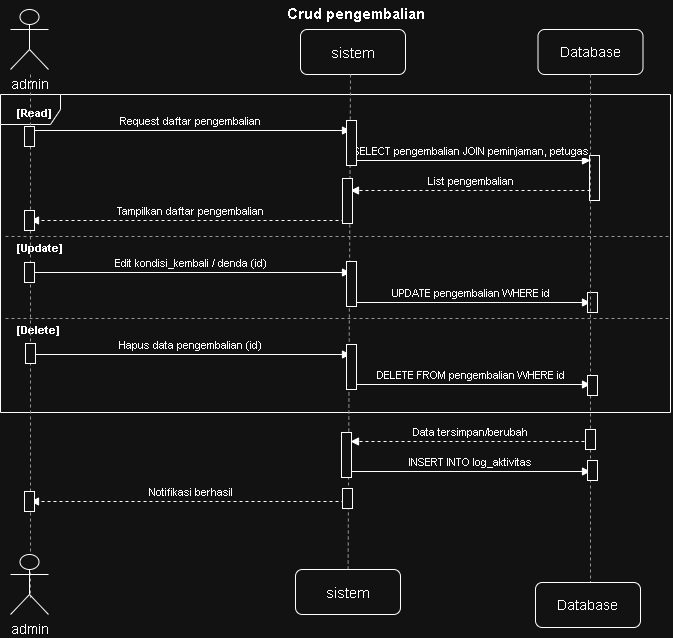

The diagram above was exported from draw.io. Its source (the exported page's mxGraphModel, read from the mxfile embedded in the PNG):
<mxGraphModel dx="1202" dy="791" grid="1" gridSize="10" guides="1" tooltips="1" connect="1" arrows="1" fold="1" page="1" pageScale="1" pageWidth="700" pageHeight="678" math="0" shadow="0">
  <root>
    <mxCell id="0" />
    <mxCell id="1" parent="0" />
    <mxCell id="n5" edge="1" parent="1" style="endArrow=block;html=1;fontSize=11;labelBackgroundColor=#ffffff;align=center;verticalAlign=bottom;" value="Request daftar pengembalian">
      <mxGeometry relative="1" as="geometry">
        <mxPoint x="45" y="131" as="sourcePoint" />
        <mxPoint x="365" y="131" as="targetPoint" />
      </mxGeometry>
    </mxCell>
    <mxCell id="n6" edge="1" parent="1" style="endArrow=block;html=1;fontSize=11;labelBackgroundColor=#ffffff;align=center;verticalAlign=bottom;" value="SELECT pengembalian JOIN peminjaman, petugas">
      <mxGeometry relative="1" as="geometry">
        <mxPoint x="365" y="161" as="sourcePoint" />
        <mxPoint x="605" y="161" as="targetPoint" />
      </mxGeometry>
    </mxCell>
    <mxCell id="n7" edge="1" parent="1" style="endArrow=block;html=1;dashed=1;fontSize=11;labelBackgroundColor=#ffffff;align=center;verticalAlign=bottom;" value="List pengembalian">
      <mxGeometry relative="1" as="geometry">
        <mxPoint x="605" y="191" as="sourcePoint" />
        <mxPoint x="365" y="191" as="targetPoint" />
      </mxGeometry>
    </mxCell>
    <mxCell id="n8" edge="1" parent="1" style="endArrow=block;html=1;dashed=1;fontSize=11;labelBackgroundColor=#ffffff;align=center;verticalAlign=bottom;" value="Tampilkan daftar pengembalian">
      <mxGeometry relative="1" as="geometry">
        <mxPoint x="365" y="221" as="sourcePoint" />
        <mxPoint x="45" y="221" as="targetPoint" />
      </mxGeometry>
    </mxCell>
    <mxCell id="n9" edge="1" parent="1" style="endArrow=block;html=1;fontSize=11;labelBackgroundColor=#ffffff;align=center;verticalAlign=bottom;" value="Edit kondisi_kembali / denda (id)">
      <mxGeometry relative="1" as="geometry">
        <mxPoint x="45" y="273" as="sourcePoint" />
        <mxPoint x="365" y="273" as="targetPoint" />
      </mxGeometry>
    </mxCell>
    <mxCell id="n10" edge="1" parent="1" style="endArrow=block;html=1;fontSize=11;labelBackgroundColor=#ffffff;align=center;verticalAlign=bottom;" value="UPDATE pengembalian WHERE id">
      <mxGeometry relative="1" as="geometry">
        <mxPoint x="365" y="303" as="sourcePoint" />
        <mxPoint x="605" y="303" as="targetPoint" />
      </mxGeometry>
    </mxCell>
    <mxCell id="n11" edge="1" parent="1" style="endArrow=block;html=1;fontSize=11;labelBackgroundColor=#ffffff;align=center;verticalAlign=bottom;" value="Hapus data pengembalian (id)">
      <mxGeometry relative="1" as="geometry">
        <mxPoint x="45" y="355" as="sourcePoint" />
        <mxPoint x="365" y="355" as="targetPoint" />
      </mxGeometry>
    </mxCell>
    <mxCell id="n12" edge="1" parent="1" style="endArrow=block;html=1;fontSize=11;labelBackgroundColor=#ffffff;align=center;verticalAlign=bottom;" value="DELETE FROM pengembalian WHERE id">
      <mxGeometry relative="1" as="geometry">
        <mxPoint x="365" y="385" as="sourcePoint" />
        <mxPoint x="605" y="385" as="targetPoint" />
      </mxGeometry>
    </mxCell>
    <mxCell id="n13" parent="1" style="shape=umlFrame;whiteSpace=wrap;html=1;fontSize=12;fontStyle=1;align=left;verticalAlign=top;spacingLeft=4;spacingTop=2;" value="&lt;span style=&quot;color: rgba(0, 0, 0, 0); font-family: monospace; font-size: 0px; font-weight: 400; white-space: nowrap;&quot;&gt;%3CmxGraphModel%3E%3Croot%3E%3CmxCell%20id%3D%220%22%2F%3E%3CmxCell%20id%3D%221%22%20parent%3D%220%22%2F%3E%3CmxCell%20id%3D%222%22%20parent%3D%221%22%20style%3D%22html%3D1%3Bpoints%3D%5B%5B0%2C0%2C0%2C0%2C5%5D%2C%5B0%2C1%2C0%2C0%2C-5%5D%2C%5B1%2C0%2C0%2C0%2C5%5D%2C%5B1%2C1%2C0%2C0%2C-5%5D%5D%3Bperimeter%3DorthogonalPerimeter%3BoutlineConnect%3D0%3BtargetShapes%3DumlLifeline%3BportConstraint%3Deastwest%3BnewEdgeStyle%3D%7B%26quot%3Bcurved%26quot%3B%3A0%2C%26quot%3Brounded%26quot%3B%3A0%7D%3B%22%20value%3D%22%22%20vertex%3D%221%22%3E%3CmxGeometry%20height%3D%2220%22%20width%3D%2210%22%20x%3D%2240%22%20y%3D%22128%22%20as%3D%22geometry%22%2F%3E%3C%2FmxCell%3E%3C%2Froot%3E%3C%2FmxGraphModel%3E&lt;/span&gt;" vertex="1">
      <mxGeometry height="318" width="670" x="15" y="95" as="geometry" />
    </mxCell>
    <mxCell id="n14" edge="1" parent="1" style="endArrow=none;html=1;dashed=1;strokeColor=#666666;">
      <mxGeometry relative="1" as="geometry">
        <mxPoint x="20" y="237" as="sourcePoint" />
        <mxPoint x="685" y="237" as="targetPoint" />
      </mxGeometry>
    </mxCell>
    <mxCell id="n15" edge="1" parent="1" style="endArrow=none;html=1;dashed=1;strokeColor=#666666;">
      <mxGeometry relative="1" as="geometry">
        <mxPoint x="20" y="319" as="sourcePoint" />
        <mxPoint x="685" y="319" as="targetPoint" />
      </mxGeometry>
    </mxCell>
    <mxCell id="n16" parent="1" style="text;html=1;align=left;verticalAlign=middle;fontSize=11;fontStyle=1;" value="[Read]" vertex="1">
      <mxGeometry height="18" width="150" x="30" y="105" as="geometry" />
    </mxCell>
    <mxCell id="n17" parent="1" style="text;html=1;align=left;verticalAlign=middle;fontSize=11;fontStyle=1;" value="[Update]" vertex="1">
      <mxGeometry height="18" width="150" x="30" y="240" as="geometry" />
    </mxCell>
    <mxCell id="n18" parent="1" style="text;html=1;align=left;verticalAlign=middle;fontSize=11;fontStyle=1;" value="[Delete]" vertex="1">
      <mxGeometry height="18" width="150" x="30" y="322" as="geometry" />
    </mxCell>
    <mxCell id="n19" edge="1" parent="1" style="endArrow=block;html=1;dashed=1;fontSize=11;labelBackgroundColor=#ffffff;align=center;verticalAlign=bottom;" value="Data tersimpan/berubah">
      <mxGeometry relative="1" as="geometry">
        <mxPoint x="605" y="442" as="sourcePoint" />
        <mxPoint x="365" y="442" as="targetPoint" />
      </mxGeometry>
    </mxCell>
    <mxCell id="n20" edge="1" parent="1" style="endArrow=block;html=1;fontSize=11;labelBackgroundColor=#ffffff;align=center;verticalAlign=bottom;" value="INSERT INTO log_aktivitas">
      <mxGeometry relative="1" as="geometry">
        <mxPoint x="365" y="472" as="sourcePoint" />
        <mxPoint x="605" y="472" as="targetPoint" />
      </mxGeometry>
    </mxCell>
    <mxCell id="n21" edge="1" parent="1" style="endArrow=block;html=1;dashed=1;fontSize=11;labelBackgroundColor=#ffffff;align=center;verticalAlign=bottom;" value="Notifikasi berhasil">
      <mxGeometry relative="1" as="geometry">
        <mxPoint x="365" y="502" as="sourcePoint" />
        <mxPoint x="45" y="502" as="targetPoint" />
      </mxGeometry>
    </mxCell>
    <mxCell id="n22" edge="1" parent="1" style="endArrow=none;html=1;dashed=1;strokeColor=#666666;">
      <mxGeometry relative="1" as="geometry">
        <mxPoint x="45" y="75" as="sourcePoint" />
        <mxPoint x="45" y="598" as="targetPoint" />
      </mxGeometry>
    </mxCell>
    <mxCell id="n23" edge="1" parent="1" source="BkqPMlmPY0QtpZYuv0HS-3" style="endArrow=none;html=1;dashed=1;strokeColor=#666666;">
      <mxGeometry relative="1" as="geometry">
        <mxPoint x="365" y="75" as="sourcePoint" />
        <mxPoint x="365" y="583" as="targetPoint" />
      </mxGeometry>
    </mxCell>
    <mxCell id="n24" edge="1" parent="1" source="uYgS72hXnY9GikIiK7Zs-10" style="endArrow=none;html=1;dashed=1;strokeColor=#666666;">
      <mxGeometry relative="1" as="geometry">
        <mxPoint x="605" y="55" as="sourcePoint" />
        <mxPoint x="605" y="583" as="targetPoint" />
      </mxGeometry>
    </mxCell>
    <mxCell id="GG0eeJ8O3jdUvfwUoS6x-1" parent="1" style="shape=umlActor;verticalLabelPosition=bottom;verticalAlign=top;html=1;outlineConnect=0;" value="&lt;font style=&quot;font-size: 14px;&quot;&gt;admin&lt;/font&gt;" vertex="1">
      <mxGeometry height="60" width="38" x="25" y="10" as="geometry" />
    </mxCell>
    <mxCell id="-ntNQk7L7ehCQYJDW_d--1" parent="1" style="rounded=1;whiteSpace=wrap;html=1;" value="&lt;font style=&quot;font-size: 15px;&quot;&gt;sistem&lt;/font&gt;" vertex="1">
      <mxGeometry height="45" width="105" x="315" y="30" as="geometry" />
    </mxCell>
    <mxCell id="BkqPMlmPY0QtpZYuv0HS-1" parent="1" style="rounded=1;whiteSpace=wrap;html=1;" value="&lt;font style=&quot;font-size: 14px;&quot;&gt;Database&lt;/font&gt;" vertex="1">
      <mxGeometry height="45" width="105" x="552.5" y="30" as="geometry" />
    </mxCell>
    <mxCell id="BkqPMlmPY0QtpZYuv0HS-2" parent="1" style="rounded=1;whiteSpace=wrap;html=1;" value="&lt;font style=&quot;font-size: 14px;&quot;&gt;Database&lt;/font&gt;" vertex="1">
      <mxGeometry height="45" width="105" x="550" y="583" as="geometry" />
    </mxCell>
    <mxCell id="BkqPMlmPY0QtpZYuv0HS-4" edge="1" parent="1" style="endArrow=none;html=1;dashed=1;strokeColor=#666666;" target="BkqPMlmPY0QtpZYuv0HS-3" value="">
      <mxGeometry relative="1" as="geometry">
        <mxPoint x="365" y="75" as="sourcePoint" />
        <mxPoint x="365" y="583" as="targetPoint" />
      </mxGeometry>
    </mxCell>
    <mxCell id="BkqPMlmPY0QtpZYuv0HS-3" parent="1" style="rounded=1;whiteSpace=wrap;html=1;" value="&lt;font style=&quot;font-size: 15px;&quot;&gt;sistem&lt;/font&gt;" vertex="1">
      <mxGeometry height="45" width="105" x="310" y="570" as="geometry" />
    </mxCell>
    <mxCell id="BkqPMlmPY0QtpZYuv0HS-5" parent="1" style="shape=umlActor;verticalLabelPosition=bottom;verticalAlign=top;html=1;outlineConnect=0;" value="&lt;font style=&quot;font-size: 14px;&quot;&gt;admin&lt;/font&gt;" vertex="1">
      <mxGeometry height="60" width="38" x="25" y="555" as="geometry" />
    </mxCell>
    <mxCell id="cuz7taKE16_uiHcvyL9--1" parent="1" style="html=1;points=[[0,0,0,0,5],[0,1,0,0,-5],[1,0,0,0,5],[1,1,0,0,-5]];perimeter=orthogonalPerimeter;outlineConnect=0;targetShapes=umlLifeline;portConstraint=eastwest;newEdgeStyle={&quot;curved&quot;:0,&quot;rounded&quot;:0};" value="" vertex="1">
      <mxGeometry height="20" width="10" x="39" y="127" as="geometry" />
    </mxCell>
    <mxCell id="uYgS72hXnY9GikIiK7Zs-1" parent="1" style="html=1;points=[[0,0,0,0,5],[0,1,0,0,-5],[1,0,0,0,5],[1,1,0,0,-5]];perimeter=orthogonalPerimeter;outlineConnect=0;targetShapes=umlLifeline;portConstraint=eastwest;newEdgeStyle={&quot;curved&quot;:0,&quot;rounded&quot;:0};" value="" vertex="1">
      <mxGeometry height="45" width="10" x="361" y="121" as="geometry" />
    </mxCell>
    <mxCell id="uYgS72hXnY9GikIiK7Zs-2" parent="1" style="html=1;points=[[0,0,0,0,5],[0,1,0,0,-5],[1,0,0,0,5],[1,1,0,0,-5]];perimeter=orthogonalPerimeter;outlineConnect=0;targetShapes=umlLifeline;portConstraint=eastwest;newEdgeStyle={&quot;curved&quot;:0,&quot;rounded&quot;:0};" value="" vertex="1">
      <mxGeometry height="45" width="10" x="604" y="156" as="geometry" />
    </mxCell>
    <mxCell id="uYgS72hXnY9GikIiK7Zs-3" parent="1" style="html=1;points=[[0,0,0,0,5],[0,1,0,0,-5],[1,0,0,0,5],[1,1,0,0,-5]];perimeter=orthogonalPerimeter;outlineConnect=0;targetShapes=umlLifeline;portConstraint=eastwest;newEdgeStyle={&quot;curved&quot;:0,&quot;rounded&quot;:0};" value="" vertex="1">
      <mxGeometry height="45" width="10" x="357" y="179" as="geometry" />
    </mxCell>
    <mxCell id="uYgS72hXnY9GikIiK7Zs-4" parent="1" style="html=1;points=[[0,0,0,0,5],[0,1,0,0,-5],[1,0,0,0,5],[1,1,0,0,-5]];perimeter=orthogonalPerimeter;outlineConnect=0;targetShapes=umlLifeline;portConstraint=eastwest;newEdgeStyle={&quot;curved&quot;:0,&quot;rounded&quot;:0};" value="" vertex="1">
      <mxGeometry height="20" width="10" x="39" y="211" as="geometry" />
    </mxCell>
    <mxCell id="uYgS72hXnY9GikIiK7Zs-5" parent="1" style="html=1;points=[[0,0,0,0,5],[0,1,0,0,-5],[1,0,0,0,5],[1,1,0,0,-5]];perimeter=orthogonalPerimeter;outlineConnect=0;targetShapes=umlLifeline;portConstraint=eastwest;newEdgeStyle={&quot;curved&quot;:0,&quot;rounded&quot;:0};" value="" vertex="1">
      <mxGeometry height="20" width="10" x="39" y="263" as="geometry" />
    </mxCell>
    <mxCell id="uYgS72hXnY9GikIiK7Zs-6" parent="1" style="html=1;points=[[0,0,0,0,5],[0,1,0,0,-5],[1,0,0,0,5],[1,1,0,0,-5]];perimeter=orthogonalPerimeter;outlineConnect=0;targetShapes=umlLifeline;portConstraint=eastwest;newEdgeStyle={&quot;curved&quot;:0,&quot;rounded&quot;:0};" value="" vertex="1">
      <mxGeometry height="45" width="10" x="361" y="262" as="geometry" />
    </mxCell>
    <mxCell id="uYgS72hXnY9GikIiK7Zs-7" parent="1" style="html=1;points=[[0,0,0,0,5],[0,1,0,0,-5],[1,0,0,0,5],[1,1,0,0,-5]];perimeter=orthogonalPerimeter;outlineConnect=0;targetShapes=umlLifeline;portConstraint=eastwest;newEdgeStyle={&quot;curved&quot;:0,&quot;rounded&quot;:0};" value="" vertex="1">
      <mxGeometry height="20" width="10" x="602" y="293" as="geometry" />
    </mxCell>
    <mxCell id="uYgS72hXnY9GikIiK7Zs-8" parent="1" style="html=1;points=[[0,0,0,0,5],[0,1,0,0,-5],[1,0,0,0,5],[1,1,0,0,-5]];perimeter=orthogonalPerimeter;outlineConnect=0;targetShapes=umlLifeline;portConstraint=eastwest;newEdgeStyle={&quot;curved&quot;:0,&quot;rounded&quot;:0};" value="" vertex="1">
      <mxGeometry height="20" width="10" x="40" y="344" as="geometry" />
    </mxCell>
    <mxCell id="uYgS72hXnY9GikIiK7Zs-9" parent="1" style="html=1;points=[[0,0,0,0,5],[0,1,0,0,-5],[1,0,0,0,5],[1,1,0,0,-5]];perimeter=orthogonalPerimeter;outlineConnect=0;targetShapes=umlLifeline;portConstraint=eastwest;newEdgeStyle={&quot;curved&quot;:0,&quot;rounded&quot;:0};" value="" vertex="1">
      <mxGeometry height="45" width="10" x="361" y="345" as="geometry" />
    </mxCell>
    <mxCell id="uYgS72hXnY9GikIiK7Zs-11" edge="1" parent="1" source="BkqPMlmPY0QtpZYuv0HS-1" style="endArrow=none;html=1;dashed=1;strokeColor=#666666;exitX=0.5;exitY=1;exitDx=0;exitDy=0;" target="uYgS72hXnY9GikIiK7Zs-10" value="">
      <mxGeometry relative="1" as="geometry">
        <mxPoint x="605" y="55" as="sourcePoint" />
        <mxPoint x="605" y="583" as="targetPoint" />
      </mxGeometry>
    </mxCell>
    <mxCell id="uYgS72hXnY9GikIiK7Zs-10" parent="1" style="html=1;points=[[0,0,0,0,5],[0,1,0,0,-5],[1,0,0,0,5],[1,1,0,0,-5]];perimeter=orthogonalPerimeter;outlineConnect=0;targetShapes=umlLifeline;portConstraint=eastwest;newEdgeStyle={&quot;curved&quot;:0,&quot;rounded&quot;:0};" value="" vertex="1">
      <mxGeometry height="20" width="10" x="602" y="376" as="geometry" />
    </mxCell>
    <mxCell id="uYgS72hXnY9GikIiK7Zs-12" parent="1" style="html=1;points=[[0,0,0,0,5],[0,1,0,0,-5],[1,0,0,0,5],[1,1,0,0,-5]];perimeter=orthogonalPerimeter;outlineConnect=0;targetShapes=umlLifeline;portConstraint=eastwest;newEdgeStyle={&quot;curved&quot;:0,&quot;rounded&quot;:0};" value="" vertex="1">
      <mxGeometry height="20" width="10" x="600" y="430" as="geometry" />
    </mxCell>
    <mxCell id="uYgS72hXnY9GikIiK7Zs-13" parent="1" style="html=1;points=[[0,0,0,0,5],[0,1,0,0,-5],[1,0,0,0,5],[1,1,0,0,-5]];perimeter=orthogonalPerimeter;outlineConnect=0;targetShapes=umlLifeline;portConstraint=eastwest;newEdgeStyle={&quot;curved&quot;:0,&quot;rounded&quot;:0};" value="" vertex="1">
      <mxGeometry height="45" width="10" x="356" y="433" as="geometry" />
    </mxCell>
    <mxCell id="uYgS72hXnY9GikIiK7Zs-14" parent="1" style="html=1;points=[[0,0,0,0,5],[0,1,0,0,-5],[1,0,0,0,5],[1,1,0,0,-5]];perimeter=orthogonalPerimeter;outlineConnect=0;targetShapes=umlLifeline;portConstraint=eastwest;newEdgeStyle={&quot;curved&quot;:0,&quot;rounded&quot;:0};" value="" vertex="1">
      <mxGeometry height="20" width="10" x="602" y="461" as="geometry" />
    </mxCell>
    <mxCell id="uYgS72hXnY9GikIiK7Zs-15" parent="1" style="html=1;points=[[0,0,0,0,5],[0,1,0,0,-5],[1,0,0,0,5],[1,1,0,0,-5]];perimeter=orthogonalPerimeter;outlineConnect=0;targetShapes=umlLifeline;portConstraint=eastwest;newEdgeStyle={&quot;curved&quot;:0,&quot;rounded&quot;:0};" value="" vertex="1">
      <mxGeometry height="20" width="10" x="357" y="489" as="geometry" />
    </mxCell>
    <mxCell id="uYgS72hXnY9GikIiK7Zs-16" parent="1" style="html=1;points=[[0,0,0,0,5],[0,1,0,0,-5],[1,0,0,0,5],[1,1,0,0,-5]];perimeter=orthogonalPerimeter;outlineConnect=0;targetShapes=umlLifeline;portConstraint=eastwest;newEdgeStyle={&quot;curved&quot;:0,&quot;rounded&quot;:0};" value="" vertex="1">
      <mxGeometry height="20" width="10" x="39" y="492" as="geometry" />
    </mxCell>
    <mxCell id="s3EhA2eFE8p7u9OtylJe-1" parent="1" style="text;align=center;fontStyle=1;verticalAlign=middle;spacingLeft=3;spacingRight=3;strokeColor=none;rotatable=0;points=[[0,0.5],[1,0.5]];portConstraint=eastwest;html=1;" value="&lt;font style=&quot;font-size: 15px;&quot;&gt;Crud pengembalian&lt;/font&gt;" vertex="1">
      <mxGeometry height="26" width="80" x="330" y="1" as="geometry" />
    </mxCell>
  </root>
</mxGraphModel>